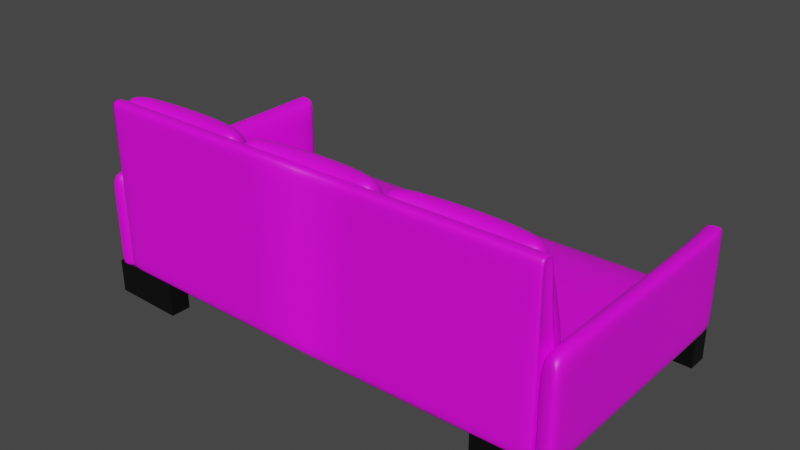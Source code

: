 # Source: Vieze_bank.blend  (saved by Blender 3.3.6; exported with 4.5.12 LTS)
import bpy
from mathutils import Matrix  # noqa: F401  (used for matrix-valued properties, if any)

bpy.ops.wm.read_factory_settings(use_empty=True)
scene = bpy.context.scene
scene.name = 'Scene'

# ---- collections
col_collection = bpy.data.collections.new('Collection'); scene.collection.children.link(col_collection)

# ---- images (referenced by path relative to the original .blend; pixels are not part of the script)
import os
ASSET_DIR = os.environ.get("B2B_ASSET_DIR", "")  # directory of the original .blend (textures are referenced by path, not embedded)
HERE = os.path.dirname(os.path.abspath(__file__))  # packed textures are extracted next to this script under _unpacked/

def load_image(name, relpath, width, height, colorspace="sRGB"):
    """Load a texture the original file referenced (path relative to the .blend, or extracted next to this script)."""
    p = next((c for c in (os.path.join(HERE, relpath), os.path.join(ASSET_DIR, relpath)) if relpath and os.path.exists(c)), "")
    if p:
        img = bpy.data.images.load(p, check_existing=True)
        img.name = name
    else:  # same state as the original file: an image datablock whose file is absent (Cycles renders it pink)
        img = bpy.data.images.new(name, width, height)
        img.source = "FILE"
        img.filepath = "//" + (relpath or name)
    img.colorspace_settings.name = colorspace
    return img
img_a2eab220_9b49_11eb_aefb_6ddfb3486fd8_jpg = load_image('a2eab220-9b49-11eb-aefb-6ddfb3486fd8.jpg', 'Vieze bank/a2eab220-9b49-11eb-aefb-6ddfb3486fd8.jpg', 1024, 1024, 'sRGB')

# ---- materials (node trees are filled in below, after node groups)
mat_material_001 = bpy.data.materials.new('Material.001')
mat_material_001.use_transparent_shadow = False
mat_material_002 = bpy.data.materials.new('Material.002')
mat_material_002.use_transparent_shadow = False
mat_material_003 = bpy.data.materials.new('Material.003')
mat_material_003.use_transparent_shadow = False

# ---- material node trees
mat_material_001.use_nodes = True; mat_material_001.node_tree.nodes.clear()
_N = mat_material_001.node_tree.nodes; _L = mat_material_001.node_tree.links
n0 = _N.new('ShaderNodeBsdfPrincipled'); n0.name = 'Principled BSDF'; n0.location = (10, 300)
n0.distribution = 'GGX'
n0.subsurface_method = 'RANDOM_WALK_SKIN'
n0.inputs[3].default_value = 1.45
n0.inputs[27].default_value = (0.0, 0.0, 0.0, 1.0)
n0.inputs[28].default_value = 1.0
n1 = _N.new('ShaderNodeOutputMaterial'); n1.name = 'Material Output'; n1.location = (300, 300)
n2 = _N.new('ShaderNodeTexImage'); n2.name = 'Image Texture'; n2.location = (-296, 247)
n2.image = img_a2eab220_9b49_11eb_aefb_6ddfb3486fd8_jpg
_L.new(n0.outputs[0], n1.inputs[0])
_L.new(n2.outputs[0], n0.inputs[0])
n1.is_active_output = True
mat_material_002.use_nodes = True; mat_material_002.node_tree.nodes.clear()
_N = mat_material_002.node_tree.nodes; _L = mat_material_002.node_tree.links
n0 = _N.new('ShaderNodeBsdfPrincipled'); n0.name = 'Principled BSDF'; n0.location = (10, 300)
n0.distribution = 'GGX'
n0.subsurface_method = 'RANDOM_WALK_SKIN'
n0.inputs[3].default_value = 1.45
n0.inputs[27].default_value = (0.0, 0.0, 0.0, 1.0)
n0.inputs[28].default_value = 1.0
n1 = _N.new('ShaderNodeOutputMaterial'); n1.name = 'Material Output'; n1.location = (300, 300)
n2 = _N.new('ShaderNodeTexImage'); n2.name = 'Image Texture'; n2.location = (-283, 242)
n2.image = img_a2eab220_9b49_11eb_aefb_6ddfb3486fd8_jpg
_L.new(n0.outputs[0], n1.inputs[0])
_L.new(n2.outputs[0], n0.inputs[0])
n1.is_active_output = True
mat_material_003.use_nodes = True; mat_material_003.node_tree.nodes.clear()
_N = mat_material_003.node_tree.nodes; _L = mat_material_003.node_tree.links
n0 = _N.new('ShaderNodeBsdfPrincipled'); n0.name = 'Principled BSDF'; n0.location = (10, 300)
n0.distribution = 'GGX'
n0.subsurface_method = 'RANDOM_WALK_SKIN'
n0.inputs[0].default_value = (0.0, 0.0, 0.0, 1.0)
n0.inputs[3].default_value = 1.45
n0.inputs[27].default_value = (0.0, 0.0, 0.0, 1.0)
n0.inputs[28].default_value = 1.0
n1 = _N.new('ShaderNodeOutputMaterial'); n1.name = 'Material Output'; n1.location = (300, 300)
_L.new(n0.outputs[0], n1.inputs[0])
n1.is_active_output = True

# ---- world
world_world = bpy.data.worlds.new('World'); scene.world = world_world
world_world.use_nodes = True; world_world.node_tree.nodes.clear()
_N = world_world.node_tree.nodes; _L = world_world.node_tree.links
n0 = _N.new('ShaderNodeOutputWorld'); n0.name = 'World Output'; n0.location = (300, 300)
n1 = _N.new('ShaderNodeBackground'); n1.name = 'Background'; n1.location = (10, 300)
n1.inputs[0].default_value = (0.05088, 0.05088, 0.05088, 1.0)
_L.new(n1.outputs[0], n0.inputs[0])
n0.is_active_output = True
world_world.color = (0.05088, 0.05088, 0.05088)
world_world.use_sun_shadow = False
world_world.sun_shadow_jitter_overblur = 0.0

# ---- meshes
me_cube_001 = bpy.data.meshes.new('Cube.001')
me_cube_001.from_pydata([(-1.575, -0.7725, 0.3111), (-1.575, -0.7725, 0.7176), (-1.575, 0.7725, 0.3111), (-1.575, 0.7725, 0.7176), (-1.714, -0.9573, 0.3058), (-1.714, -0.9573, 0.9817), (-1.714, 0.8007, 0.3017), (-1.714, 0.8007, 1.024), (-1.575, -0.7725, 0.3058), (-1.575, -0.7725, 0.7122), (-1.575, 0.7725, 0.3017), (-1.575, 0.7725, 1.024), (-1.714, -0.9855, 1.022), (-1.721, 0.7725, 1.022), (-1.575, 0.7725, 1.022), (-1.575, -0.7725, 1.022), (-1.575, 0.7725, 0.3111), (-1.575, 0.7725, 0.7176), (-1.575, -0.7725, 0.3111), (-1.575, -0.7725, 0.7176), (0.1551, 0.7698, 0.7101), (0.0, -0.7725, 0.2776), (0.1551, 0.7901, 0.3111), (0.0, -0.9677, 0.7323), (-1.575, -0.7725, 0.3195), (-1.575, -0.7725, 0.7259), (0.0, -0.7725, 0.285), (0.0, -0.7725, 0.6618), (0.0, -0.9992, 0.6883), (-1.575, -0.9992, 0.7176), (-1.575, -0.9992, 0.3111), (0.0, -0.9992, 0.2997), (0.0, -0.9114, 1.525), (-1.575, -0.9114, 1.526), (0.0, -0.9992, 1.526), (-1.575, -0.9992, 1.526), (-1.721, -0.9933, 0.3058), (-1.721, -0.9933, 0.7122), (-1.575, -0.9933, 0.7122), (-1.575, -0.9933, 0.3058), (-1.575, -0.9933, 1.022), (-1.721, -0.9933, 1.022), (-1.495, 0.7901, 0.3111), (-1.65, -0.9128, 0.7101), (-1.495, 0.7698, 0.7101), (-1.65, -0.7725, 0.3111), (-1.65, -0.9992, 0.7176), (-1.65, -0.9992, 0.3111), (-1.65, -0.9114, 1.526), (-1.65, -0.9992, 1.526), (-1.575, -0.3224, 0.3111), (-1.575, -0.3224, 0.7176), (-1.575, -0.3224, 0.7176), (-1.575, -0.3224, 0.3111), (0.1001, -0.3523, 0.6593), (0.1001, -0.2362, 0.2527), (-1.55, -0.2362, 0.3111), (-1.55, -0.3523, 0.7101), (-1.575, -0.7725, 0.3906), (-1.575, 0.7725, 0.3906), (-1.575, -0.7725, 0.3906), (-1.575, 0.7725, 0.3906), (0.0, -0.9074, 0.3606), (0.1551, 0.8164, 0.3485), (-1.575, -0.9992, 0.3906), (0.0, -0.9992, 0.3744), (-1.65, -0.9992, 0.3906), (-1.495, 0.8164, 0.3485), (-1.575, -0.3224, 0.3906), (-1.721, 0.7874, 0.3058), (-1.721, 0.7874, 0.9817), (-1.575, 0.7593, 0.3058), (-1.575, 0.7593, 0.7122), (-1.721, 0.7593, 1.022), (-1.575, 0.7593, 1.022), (-1.714, -0.9573, 0.4033), (-1.714, 0.8007, 0.4097), (-1.575, 0.7725, 0.4097), (-1.575, -0.7725, 0.3644), (-1.721, -0.9933, 0.3644), (-1.575, -0.9933, 0.3644), (-1.575, 0.7593, 0.3644), (-1.721, 0.7874, 0.4033), (-1.575, -0.9008, 1.464), (0.0, -0.9198, 1.461), (0.0, -0.9992, 1.464), (-1.575, -0.9992, 1.464), (-1.65, -0.9992, 1.464), (-1.65, -0.8649, 1.464)], [], [(68, 51, 3, 59), (60, 19, 1, 58), (52, 51, 1, 19), (82, 70, 7, 76), (76, 7, 11, 77), (81, 72, 9, 78), (4, 8, 39, 36), (69, 71, 8, 4), (70, 5, 12, 73), (74, 73, 12, 15), (75, 4, 36, 79), (11, 7, 13, 14), (72, 11, 14, 74), (57, 52, 19, 43), (50, 53, 18, 0), (88, 83, 33, 48), (59, 3, 17, 61), (56, 55, 21, 45), (67, 44, 20, 63), (26, 27, 25, 24), (66, 46, 29, 64), (62, 23, 28, 65), (60, 18, 30, 64), (45, 21, 31, 47), (48, 33, 35, 49), (85, 84, 32, 34), (83, 86, 35, 33), (87, 85, 34, 49), (80, 38, 37, 79), (37, 38, 40, 41), (15, 12, 41, 40), (78, 9, 38, 80), (9, 15, 40, 38), (12, 5, 37, 41), (86, 87, 49, 35), (32, 48, 49, 34), (18, 45, 47, 30), (65, 28, 46, 66), (61, 17, 44, 67), (53, 56, 45, 18), (84, 88, 48, 32), (54, 57, 43, 23), (20, 44, 57, 54), (16, 42, 56, 53), (42, 22, 55, 56), (2, 16, 53, 50), (44, 17, 52, 57), (17, 3, 51, 52), (58, 1, 51, 68), (0, 58, 68, 50), (16, 61, 67, 42), (31, 65, 66, 47), (19, 60, 64, 29), (21, 62, 65, 31), (47, 66, 64, 30), (42, 67, 63, 22), (2, 59, 61, 16), (18, 60, 58, 0), (50, 68, 59, 2), (9, 72, 74, 15), (14, 13, 73, 74), (7, 70, 73, 13), (6, 10, 71, 69), (77, 11, 72, 81), (75, 5, 70, 82), (4, 75, 82, 69), (10, 77, 81, 71), (8, 78, 80, 39), (39, 80, 79, 36), (5, 75, 79, 37), (71, 81, 78, 8), (6, 76, 77, 10), (69, 82, 76, 6), (23, 43, 88, 84), (29, 46, 87, 86), (46, 28, 85, 87), (19, 29, 86, 83), (28, 23, 84, 85), (43, 19, 83, 88)])
me_cube_001.polygons.foreach_set('use_smooth', [True] * 79)
_uv = me_cube_001.uv_layers.new(name='UVMap')
_uv.uv.foreach_set('vector', [0.4752, 0.149, 0.5901, 0.1485, 0.5891, 0.2379, 0.4742, 0.2383, 0.4766, 0.9946, 0.5915, 0.9942, 0.5915, 0.9942, 0.4766, 0.9946, 0.5901, 0.1485, 0.5901, 0.1485, 0.593, -0.01508, 0.593, -0.01508, 0.3744, 0.2363, 0.5891, 0.2357, 0.5891, 0.2379, 0.3744, 0.2385, 0.5547, 0.3501, 0.7044, 0.3492, 0.7067, 0.5195, 0.5578, 0.5218, 0.3732, 0.4927, 0.5879, 0.4921, 0.5888, 0.7421, 0.3741, 0.7427, 0.08874, 0.7425, 0.3381, 0.7426, 0.3381, 0.7426, 0.08874, 0.7425, 0.08784, 0.4926, 0.3371, 0.4927, 0.3381, 0.7426, 0.08874, 0.7425, 0.5782, 0.5629, 0.5778, 0.3129, 0.5778, 0.3129, 0.5782, 0.5629, 0.499, 0.3192, 0.7164, 0.3164, 0.719, 0.5271, 0.502, 0.5308, 0.3783, -0.01454, 0.3423, -0.01455, 0.3423, -0.01455, 0.3783, -0.01454, 0.5879, 0.4899, 0.5891, 0.2379, 0.5891, 0.2379, 0.5879, 0.4899, 0.5879, 0.4921, 0.5879, 0.4899, 0.5879, 0.4899, 0.5879, 0.4921, 0.777, 0.5784, 0.8401, 0.5782, 0.8408, 0.741, 0.7777, 0.7413, 0.1331, 0.5874, 0.1772, 0.5949, 0.08874, 0.7425, 0.08874, 0.7425, 0.7777, 0.7413, 0.8281, 0.7411, 0.8408, 0.741, 0.7777, 0.7413, 0.4742, 0.2383, 0.5891, 0.2379, 0.5891, 0.2379, 0.4742, 0.2383, 0.1494, 0.5797, 0.2124, 0.5798, 0.2133, 0.7426, 0.151, 0.7426, 0.2421, 0.2771, 0.6774, 0.2635, 0.681, 0.4929, 0.2453, 0.5067, 0.3392, 0.8687, 0.5899, 0.8682, 0.5915, 0.9942, 0.3408, 0.9947, 0.4758, 0.9316, 0.5906, 0.9312, 0.5915, 0.9942, 0.4766, 0.9946, -0.03156, -0.01425, -0.03156, -0.01425, -0.03156, -0.01425, -0.03156, -0.01425, 0.4766, 0.9946, 0.3408, 0.9947, 0.3408, 0.9947, 0.4766, 0.9946, 0.151, 0.7426, 0.2133, 0.7426, 0.2133, 0.7426, 0.151, 0.7426, 0.7777, 0.7413, 0.8408, 0.741, 0.8408, 0.741, 0.7777, 0.7413, -0.03156, -0.01425, -0.03156, -0.01425, -0.03156, -0.01425, -0.03156, -0.01425, 0.3275, 0.7337, 0.3275, 0.7337, 0.3275, 0.7337, 0.3275, 0.7337, 0.4652, 0.68, 0.1208, 0.685, 0.1208, 0.685, 0.4652, 0.68, 0.2779, 0.4293, 0.4901, 0.4307, 0.4853, 0.6872, 0.2732, 0.6857, 0.5411, 0.5157, 0.5368, 0.2664, 0.5368, 0.2664, 0.5411, 0.5157, 0.5888, 0.7421, 0.8408, 0.741, 0.8408, 0.741, 0.5888, 0.7421, 0.3741, 0.7427, 0.5888, 0.7421, 0.5888, 0.7421, 0.3741, 0.7427, 0.5888, 0.7421, 0.5888, 0.7421, 0.5888, 0.7421, 0.5888, 0.7421, 0.5014, 0.4231, 0.5014, 0.4231, 0.5014, 0.4231, 0.5014, 0.4231, 0.5915, 0.9942, 0.5906, 0.9312, 0.5906, 0.9312, 0.5915, 0.9942, 0.4517, 0.4815, 0.5144, 0.4813, 0.5144, 0.4813, 0.4517, 0.4815, 0.08874, 0.7425, 0.151, 0.7426, 0.151, 0.7426, 0.08874, 0.7425, 0.44, 0.4035, 0.7104, 0.4027, 0.7102, 0.5512, 0.4398, 0.552, 0.2986, 0.5423, 0.4129, 0.5423, 0.4131, 0.6053, 0.2987, 0.6053, 0.1772, 0.5949, 0.1494, 0.5797, 0.151, 0.7426, 0.08874, 0.7425, 0.4262, 0.6295, 0.4889, 0.6293, 0.4889, 0.6293, 0.4262, 0.6295, 0.4183, 0.5436, 0.4196, 0.3858, 0.6632, 0.3807, 0.6619, 0.5368, 0.302, 0.2447, 0.4918, 0.2417, 0.5029, 0.5086, 0.3124, 0.5114, 0.08784, 0.4904, 0.1501, 0.4904, 0.1494, 0.5797, 0.1772, 0.5949, 0.2972, 0.431, 0.3597, 0.431, 0.3596, 0.5204, 0.2964, 0.5202, 0.08784, 0.4904, 0.08784, 0.4904, 0.1772, 0.5949, 0.1331, 0.5874, 0.5031, 0.2963, 0.6573, 0.2944, 0.6665, 0.5029, 0.5127, 0.5049, 0.5891, 0.2379, 0.5891, 0.2379, 0.5901, 0.1485, 0.5901, 0.1485, 0.4781, -0.01467, 0.593, -0.01508, 0.5901, 0.1485, 0.4752, 0.149, 0.3423, -0.01455, 0.4781, -0.01467, 0.4752, 0.149, 0.3394, 0.1491, 0.3093, 0.6044, 0.445, 0.6043, 0.4453, 0.6674, 0.3096, 0.6674, 0.401, 0.629, 0.5373, 0.6271, 0.5381, 0.6899, 0.4019, 0.6918, 0.5915, 0.9942, 0.4766, 0.9946, 0.4766, 0.9946, 0.5915, 0.9942, -0.03156, -0.01425, -0.03156, -0.01425, -0.03156, -0.01425, -0.03156, -0.01425, 0.34, 0.9317, 0.4758, 0.9316, 0.4766, 0.9946, 0.3408, 0.9947, 0.3434, 0.5565, 0.4792, 0.5564, 0.4794, 0.6194, 0.3436, 0.6196, 0.3383, 0.2385, 0.4742, 0.2383, 0.4742, 0.2383, 0.3383, 0.2385, 0.3408, 0.9947, 0.4766, 0.9946, 0.4766, 0.9946, 0.3408, 0.9947, 0.3394, 0.1491, 0.4752, 0.149, 0.4742, 0.2383, 0.3383, 0.2385, 0.556, 0.5131, 0.3206, 0.5133, 0.3206, 0.5133, 0.556, 0.5131, 0.5879, 0.4899, 0.84, 0.4888, 0.84, 0.4909, 0.5879, 0.4921, 0.5891, 0.2379, 0.5891, 0.2357, 0.5891, 0.2357, 0.5891, 0.2379, 0.08784, 0.4904, 0.3371, 0.4905, 0.3371, 0.4927, 0.08784, 0.4926, 0.3732, 0.4905, 0.5879, 0.4899, 0.5879, 0.4921, 0.3732, 0.4927, 0.3211, 0.3067, 0.5349, 0.3091, 0.5362, 0.5625, 0.3226, 0.5601, 0.606, 0.2812, 0.6423, 0.2809, 0.6483, 0.5324, 0.6121, 0.5328, 0.3371, 0.4905, 0.3732, 0.4905, 0.3732, 0.4927, 0.3371, 0.4927, 0.3381, 0.7426, 0.3741, 0.7427, 0.3741, 0.7427, 0.3381, 0.7426, 0.3381, 0.7426, 0.3741, 0.7427, 0.3769, 0.9947, 0.3408, 0.9947, 0.4375, 0.5747, 0.2255, 0.588, 0.2255, 0.588, 0.4375, 0.5747, 0.3371, 0.4927, 0.3732, 0.4927, 0.3741, 0.7427, 0.3381, 0.7426, 0.3683, 0.4469, 0.4043, 0.4469, 0.4049, 0.699, 0.3689, 0.699, 0.3384, 0.2363, 0.3744, 0.2363, 0.3744, 0.2385, 0.3383, 0.2385, 0.4669, 0.6627, 0.5296, 0.6625, 0.5296, 0.6625, 0.4669, 0.6627, 0.5588, 0.7068, 0.5585, 0.6438, 0.5585, 0.6438, 0.5588, 0.7068, 0.5673, 0.2809, 0.5639, 0.4041, 0.5639, 0.4041, 0.5673, 0.2809, 0.3275, 0.7337, 0.3275, 0.7337, 0.3275, 0.7337, 0.3275, 0.7337, -0.03156, -0.01425, -0.03156, -0.01425, -0.03156, -0.01425, -0.03156, -0.01425, 0.3355, 0.5941, 0.3973, 0.5939, 0.3848, 0.5939, 0.3355, 0.5941])
me_cube_001.materials.append(mat_material_001)
me_cube_001.update()
me_cube_002 = bpy.data.meshes.new('Cube.002')
me_cube_002.from_pydata([(-24.73, -4.973, -0.9453), (-24.73, -6.529, 4.618), (-24.73, -4.009, -0.7021), (-24.73, -5.562, 4.861), (-17.94, -4.973, -0.9453), (-17.94, -6.529, 4.618), (-17.94, -4.009, -0.7021), (-17.94, -5.562, 4.861), (-24.73, -5.281, 0.9506), (-24.73, -5.801, 2.805), (-24.73, -4.822, 3.048), (-24.73, -4.302, 1.194), (-17.94, -4.822, 3.048), (-17.94, -4.302, 1.194), (-17.94, -5.801, 2.805), (-17.94, -5.281, 0.9506), (-20.2, -3.7, -0.7021), (-22.47, -3.7, -0.7021), (-22.47, -5.24, 4.861), (-20.2, -5.24, 4.861), (-22.47, -4.68, -0.9453), (-20.2, -4.68, -0.9453), (-20.2, -6.224, 4.618), (-22.47, -6.224, 4.618), (-20.2, -5.452, 0.832), (-22.47, -5.452, 0.832), (-20.2, -5.972, 2.686), (-22.47, -5.972, 2.686), (-22.47, -3.556, 1.304), (-20.2, -3.556, 1.304), (-22.47, -4.076, 3.158), (-20.2, -4.076, 3.158), (-23.66, -3.793, -0.7021), (-23.66, -6.317, 4.618), (-23.66, -5.275, 0.8947), (-23.66, -5.795, 2.749), (-23.66, -5.338, 4.861), (-23.66, -4.769, -0.9453), (-23.66, -3.827, 1.25), (-23.66, -4.347, 3.104), (-19.07, -5.328, 4.861), (-19.07, -4.76, -0.9453), (-19.07, -3.802, 1.253), (-19.07, -4.322, 3.107), (-19.07, -3.784, -0.7021), (-19.07, -6.308, 4.618), (-19.07, -5.279, 0.8913), (-19.07, -5.799, 2.746), (-24.73, -6.094, 3.66), (-24.73, -5.118, 3.903), (-17.94, -5.118, 3.903), (-17.94, -6.094, 3.66), (-20.2, -6.021, 3.597), (-22.47, -6.021, 3.597), (-22.47, -4.511, 3.966), (-20.2, -4.511, 3.966), (-23.66, -4.75, 3.933), (-23.66, -5.98, 3.63), (-19.07, -5.977, 3.629), (-19.07, -4.731, 3.934), (-24.73, -4.097, 0.2254), (-17.94, -4.097, 0.2254), (-17.94, -5.071, -0.01788), (-24.73, -5.071, -0.01788), (-22.47, -3.519, 0.2834), (-20.2, -3.519, 0.2834), (-20.2, -4.986, -0.07588), (-22.47, -4.986, -0.07588), (-23.66, -3.744, 0.2527), (-23.66, -4.953, -0.04521), (-19.07, -4.95, -0.04688), (-19.07, -3.726, 0.2544)], [], [(48, 1, 3, 49), (59, 40, 7, 50), (50, 7, 5, 51), (57, 33, 1, 48), (44, 6, 4, 41), (36, 3, 1, 33), (69, 34, 8, 63), (34, 35, 9, 8), (61, 13, 15, 62), (13, 12, 14, 15), (71, 42, 13, 61), (42, 43, 12, 13), (63, 8, 11, 60), (8, 9, 10, 11), (38, 39, 30, 28), (28, 30, 31, 29), (68, 38, 28, 64), (64, 28, 29, 65), (46, 47, 26, 24), (24, 26, 27, 25), (70, 46, 24, 66), (66, 24, 25, 67), (40, 19, 22, 45), (19, 18, 23, 22), (32, 17, 20, 37), (17, 16, 21, 20), (58, 45, 22, 52), (52, 22, 23, 53), (56, 36, 18, 54), (54, 18, 19, 55), (49, 3, 36, 56), (2, 32, 37, 0), (60, 11, 38, 68), (11, 10, 39, 38), (25, 27, 35, 34), (67, 25, 34, 69), (18, 36, 33, 23), (53, 23, 33, 57), (51, 5, 45, 58), (7, 40, 45, 5), (62, 15, 46, 70), (15, 14, 47, 46), (29, 31, 43, 42), (65, 29, 42, 71), (16, 44, 41, 21), (55, 19, 40, 59), (31, 55, 59, 43), (14, 51, 58, 47), (27, 53, 57, 35), (10, 49, 56, 39), (30, 54, 55, 31), (39, 56, 54, 30), (26, 52, 53, 27), (47, 58, 52, 26), (35, 57, 48, 9), (12, 50, 51, 14), (43, 59, 50, 12), (9, 48, 49, 10), (16, 65, 71, 44), (4, 62, 70, 41), (20, 67, 69, 37), (2, 60, 68, 32), (21, 66, 67, 20), (41, 70, 66, 21), (17, 64, 65, 16), (32, 68, 64, 17), (0, 63, 60, 2), (44, 71, 61, 6), (6, 61, 62, 4), (37, 69, 63, 0)])
me_cube_002.polygons.foreach_set('use_smooth', [True] * 70)
_uv = me_cube_002.uv_layers.new(name='UVMap')
_uv.uv.foreach_set('vector', [0.5455, 0.2222, 0.5695, 0.2222, 0.5695, 0.3611, 0.5455, 0.3611, 0.5455, 0.4768, 0.5695, 0.4768, 0.5695, 0.5, 0.5455, 0.5, 0.5455, 0.5, 0.5695, 0.5, 0.5695, 0.6389, 0.5455, 0.6389, 0.5455, 0.756, 0.5695, 0.756, 0.5695, 0.7778, 0.5455, 0.7778, 0.4074, 0.5, 0.4305, 0.5, 0.4305, 0.6389, 0.4074, 0.6389, 0.6865, 0.5, 0.7084, 0.5, 0.7084, 0.6389, 0.6865, 0.6389, 0.4537, 0.756, 0.4779, 0.756, 0.4779, 0.7778, 0.4537, 0.7778, 0.4779, 0.756, 0.5242, 0.756, 0.5242, 0.7778, 0.4779, 0.7778, 0.4537, 0.5, 0.4779, 0.5, 0.4779, 0.6389, 0.4537, 0.6389, 0.4779, 0.5, 0.5242, 0.5, 0.5242, 0.6389, 0.4779, 0.6389, 0.4537, 0.4768, 0.4779, 0.4768, 0.4779, 0.5, 0.4537, 0.5, 0.4779, 0.4768, 0.5242, 0.4768, 0.5242, 0.5, 0.4779, 0.5, 0.4537, 0.2222, 0.4779, 0.2222, 0.4779, 0.3611, 0.4537, 0.3611, 0.4779, 0.2222, 0.5242, 0.2222, 0.5242, 0.3611, 0.4779, 0.3611, 0.4779, 0.3829, 0.5242, 0.3829, 0.5242, 0.4074, 0.4779, 0.4074, 0.4779, 0.4074, 0.5242, 0.4074, 0.5242, 0.4537, 0.4779, 0.4537, 0.4537, 0.3829, 0.4779, 0.3829, 0.4779, 0.4074, 0.4537, 0.4074, 0.4537, 0.4074, 0.4779, 0.4074, 0.4779, 0.4537, 0.4537, 0.4537, 0.4779, 0.6621, 0.5242, 0.6621, 0.5242, 0.6852, 0.4779, 0.6852, 0.4779, 0.6852, 0.5242, 0.6852, 0.5242, 0.7315, 0.4779, 0.7315, 0.4537, 0.6621, 0.4779, 0.6621, 0.4779, 0.6852, 0.4537, 0.6852, 0.4537, 0.6852, 0.4779, 0.6852, 0.4779, 0.7315, 0.4537, 0.7315, 0.5926, 0.5, 0.6158, 0.5, 0.6158, 0.6389, 0.5926, 0.6389, 0.6158, 0.5, 0.6621, 0.5, 0.6621, 0.6389, 0.6158, 0.6389, 0.3135, 0.5, 0.3379, 0.5, 0.3379, 0.6389, 0.3135, 0.6389, 0.3379, 0.5, 0.3842, 0.5, 0.3842, 0.6389, 0.3379, 0.6389, 0.5455, 0.6621, 0.5695, 0.6621, 0.5695, 0.6852, 0.5455, 0.6852, 0.5455, 0.6852, 0.5695, 0.6852, 0.5695, 0.7315, 0.5455, 0.7315, 0.5455, 0.3829, 0.5695, 0.3829, 0.5695, 0.4074, 0.5455, 0.4074, 0.5455, 0.4074, 0.5695, 0.4074, 0.5695, 0.4537, 0.5455, 0.4537, 0.5455, 0.3611, 0.5695, 0.3611, 0.5695, 0.3829, 0.5455, 0.3829, 0.2916, 0.5, 0.3135, 0.5, 0.3135, 0.6389, 0.2916, 0.6389, 0.4537, 0.3611, 0.4779, 0.3611, 0.4779, 0.3829, 0.4537, 0.3829, 0.4779, 0.3611, 0.5242, 0.3611, 0.5242, 0.3829, 0.4779, 0.3829, 0.4779, 0.7315, 0.5242, 0.7315, 0.5242, 0.756, 0.4779, 0.756, 0.4537, 0.7315, 0.4779, 0.7315, 0.4779, 0.756, 0.4537, 0.756, 0.6621, 0.5, 0.6865, 0.5, 0.6865, 0.6389, 0.6621, 0.6389, 0.5455, 0.7315, 0.5695, 0.7315, 0.5695, 0.756, 0.5455, 0.756, 0.5455, 0.6389, 0.5695, 0.6389, 0.5695, 0.6621, 0.5455, 0.6621, 0.5695, 0.5, 0.5926, 0.5, 0.5926, 0.6389, 0.5695, 0.6389, 0.4537, 0.6389, 0.4779, 0.6389, 0.4779, 0.6621, 0.4537, 0.6621, 0.4779, 0.6389, 0.5242, 0.6389, 0.5242, 0.6621, 0.4779, 0.6621, 0.4779, 0.4537, 0.5242, 0.4537, 0.5242, 0.4768, 0.4779, 0.4768, 0.4537, 0.4537, 0.4779, 0.4537, 0.4779, 0.4768, 0.4537, 0.4768, 0.3842, 0.5, 0.4074, 0.5, 0.4074, 0.6389, 0.3842, 0.6389, 0.5455, 0.4537, 0.5695, 0.4537, 0.5695, 0.4768, 0.5455, 0.4768, 0.5242, 0.4537, 0.5455, 0.4537, 0.5455, 0.4768, 0.5242, 0.4768, 0.5242, 0.6389, 0.5455, 0.6389, 0.5455, 0.6621, 0.5242, 0.6621, 0.5242, 0.7315, 0.5455, 0.7315, 0.5455, 0.756, 0.5242, 0.756, 0.5242, 0.3611, 0.5455, 0.3611, 0.5455, 0.3829, 0.5242, 0.3829, 0.5242, 0.4074, 0.5455, 0.4074, 0.5455, 0.4537, 0.5242, 0.4537, 0.5242, 0.3829, 0.5455, 0.3829, 0.5455, 0.4074, 0.5242, 0.4074, 0.5242, 0.6852, 0.5455, 0.6852, 0.5455, 0.7315, 0.5242, 0.7315, 0.5242, 0.6621, 0.5455, 0.6621, 0.5455, 0.6852, 0.5242, 0.6852, 0.5242, 0.756, 0.5455, 0.756, 0.5455, 0.7778, 0.5242, 0.7778, 0.5242, 0.5, 0.5455, 0.5, 0.5455, 0.6389, 0.5242, 0.6389, 0.5242, 0.4768, 0.5455, 0.4768, 0.5455, 0.5, 0.5242, 0.5, 0.5242, 0.2222, 0.5455, 0.2222, 0.5455, 0.3611, 0.5242, 0.3611, 0.4305, 0.4537, 0.4537, 0.4537, 0.4537, 0.4768, 0.4305, 0.4768, 0.4305, 0.6389, 0.4537, 0.6389, 0.4537, 0.6621, 0.4305, 0.6621, 0.4305, 0.7315, 0.4537, 0.7315, 0.4537, 0.756, 0.4305, 0.756, 0.4305, 0.3611, 0.4537, 0.3611, 0.4537, 0.3829, 0.4305, 0.3829, 0.4305, 0.6852, 0.4537, 0.6852, 0.4537, 0.7315, 0.4305, 0.7315, 0.4305, 0.6621, 0.4537, 0.6621, 0.4537, 0.6852, 0.4305, 0.6852, 0.4305, 0.4074, 0.4537, 0.4074, 0.4537, 0.4537, 0.4305, 0.4537, 0.4305, 0.3829, 0.4537, 0.3829, 0.4537, 0.4074, 0.4305, 0.4074, 0.4305, 0.2222, 0.4537, 0.2222, 0.4537, 0.3611, 0.4305, 0.3611, 0.4305, 0.4768, 0.4537, 0.4768, 0.4537, 0.5, 0.4305, 0.5, 0.4305, 0.5, 0.4537, 0.5, 0.4537, 0.6389, 0.4305, 0.6389, 0.4305, 0.756, 0.4537, 0.756, 0.4537, 0.7778, 0.4305, 0.7778])
me_cube_002.materials.append(mat_material_002)
me_cube_002.update()
me_cube_003 = bpy.data.meshes.new('Cube.003')
me_cube_003.from_pydata([(-0.2101, 0.1432, 0.2138), (-0.1066, 1.362, 0.2138), (1.833, -0.1844, 0.2138), (1.937, 1.035, 0.2138), (22.45, 0.2291, -0.1554), (22.45, 0.2291, 0.9474), (22.55, 1.448, -0.1554), (22.55, 1.448, 0.9474), (24.45, 0.2322, -0.1554), (24.45, 0.2322, 0.9474), (24.55, 1.452, -0.1554), (24.55, 1.452, 0.9474), (23.61, -6.89, -0.1465), (23.61, -6.89, 0.9564), (23.62, -5.671, -0.1465), (23.62, -5.671, 0.9564), (25.61, -6.887, -0.1465), (25.61, -6.887, 0.9564), (25.61, -5.668, -0.1465), (25.61, -5.668, 0.9564), (0.8178, -7.021, -0.1762), (0.8178, -7.021, 0.9267), (0.8259, -5.762, -0.1762), (0.8259, -5.762, 0.9267), (2.817, -7.018, -0.1762), (2.817, -7.018, 0.9267), (2.826, -5.759, -0.1762), (2.826, -5.759, 0.9267), (-0.1295, 0.1223, -0.1762), (-0.1295, 0.1223, 0.9267), (-0.1213, 1.382, -0.1762), (-0.1213, 1.382, 0.9267), (1.87, 0.1254, -0.1762), (1.87, 0.1254, 0.9267), (1.878, 1.385, -0.1762), (1.878, 1.385, 0.9267)], [(0, 1), (3, 2)], [(4, 5, 7, 6), (6, 7, 11, 10), (10, 11, 9, 8), (8, 9, 5, 4), (6, 10, 8, 4), (11, 7, 5, 9), (12, 13, 15, 14), (14, 15, 19, 18), (18, 19, 17, 16), (16, 17, 13, 12), (14, 18, 16, 12), (19, 15, 13, 17), (20, 21, 23, 22), (22, 23, 27, 26), (26, 27, 25, 24), (24, 25, 21, 20), (22, 26, 24, 20), (27, 23, 21, 25), (28, 29, 31, 30), (30, 31, 35, 34), (34, 35, 33, 32), (32, 33, 29, 28), (30, 34, 32, 28), (35, 31, 29, 33)])
_uv = me_cube_003.uv_layers.new(name='UVMap')
_uv.uv.foreach_set('vector', [0.375, 0.0, 0.625, 0.0, 0.625, 0.25, 0.375, 0.25, 0.375, 0.25, 0.625, 0.25, 0.625, 0.5, 0.375, 0.5, 0.375, 0.5, 0.625, 0.5, 0.625, 0.75, 0.375, 0.75, 0.375, 0.75, 0.625, 0.75, 0.625, 1.0, 0.375, 1.0, 0.125, 0.5, 0.375, 0.5, 0.375, 0.75, 0.125, 0.75, 0.625, 0.5, 0.875, 0.5, 0.875, 0.75, 0.625, 0.75, 0.375, 0.0, 0.625, 0.0, 0.625, 0.25, 0.375, 0.25, 0.375, 0.25, 0.625, 0.25, 0.625, 0.5, 0.375, 0.5, 0.375, 0.5, 0.625, 0.5, 0.625, 0.75, 0.375, 0.75, 0.375, 0.75, 0.625, 0.75, 0.625, 1.0, 0.375, 1.0, 0.125, 0.5, 0.375, 0.5, 0.375, 0.75, 0.125, 0.75, 0.625, 0.5, 0.875, 0.5, 0.875, 0.75, 0.625, 0.75, 0.375, 0.0, 0.625, 0.0, 0.625, 0.25, 0.375, 0.25, 0.375, 0.25, 0.625, 0.25, 0.625, 0.5, 0.375, 0.5, 0.375, 0.5, 0.625, 0.5, 0.625, 0.75, 0.375, 0.75, 0.375, 0.75, 0.625, 0.75, 0.625, 1.0, 0.375, 1.0, 0.125, 0.5, 0.375, 0.5, 0.375, 0.75, 0.125, 0.75, 0.625, 0.5, 0.875, 0.5, 0.875, 0.75, 0.625, 0.75, 0.375, 0.0, 0.625, 0.0, 0.625, 0.25, 0.375, 0.25, 0.375, 0.25, 0.625, 0.25, 0.625, 0.5, 0.375, 0.5, 0.375, 0.5, 0.625, 0.5, 0.625, 0.75, 0.375, 0.75, 0.375, 0.75, 0.625, 0.75, 0.625, 1.0, 0.375, 1.0, 0.125, 0.5, 0.375, 0.5, 0.375, 0.75, 0.125, 0.75, 0.625, 0.5, 0.875, 0.5, 0.875, 0.75, 0.625, 0.75])
me_cube_003.materials.append(mat_material_003)
me_cube_003.update()

# ---- objects
ob_cube = bpy.data.objects.new('Cube', me_cube_001)
ob_cube_001 = bpy.data.objects.new('Cube.001', me_cube_002)
ob_cube_002 = bpy.data.objects.new('Cube.002', me_cube_003)

# ---- transforms, parenting, visibility, modifiers, constraints
ob_cube.location = (0.0, 0.0, 0.0)
_m = ob_cube.modifiers.new('Mirror', 'MIRROR')
_m = ob_cube.modifiers.new('Subdivision', 'SUBSURF')
_m.levels = 2
ob_cube_001.location = (2.102, 0.0, 0.8297)
ob_cube_001.scale = (0.1492, 0.1492, 0.1492)
_m = ob_cube_001.modifiers.new('Array', 'ARRAY')
_m.count = 3
_m.relative_offset_displace = (1.04, 0.0, 0.0)
_m = ob_cube_001.modifiers.new('Subdivision', 'SUBSURF')
ob_cube_002.location = (-1.165, -0.9888, 0.1434)
ob_cube_002.rotation_euler = (0.0, -0.0, 1.548)
ob_cube_002.scale = (0.07122, 0.4105, 0.2113)

# ---- collection membership
col_collection.objects.link(ob_cube)
col_collection.objects.link(ob_cube_001)
col_collection.objects.link(ob_cube_002)

# ---- scene / render settings (as saved in the file)
scene.frame_start = 1; scene.frame_end = 250; scene.frame_set(1)
scene.render.engine = 'BLENDER_EEVEE_NEXT'
scene.cycles.sampling_pattern = 'TABULATED_SOBOL'
scene.cycles.use_light_tree = False
scene.view_settings.view_transform = 'Filmic'
bpy.context.view_layer.update()

# ---- added for rendering (the .blend has no active camera and no usable light): camera, sun
cam_auto = bpy.data.cameras.new('AutoCamera')
cam_auto.lens = 50.0
cam_auto.sensor_width = 36.0
cam_auto.clip_end = 1000.0
ob_auto_camera = bpy.data.objects.new('AutoCamera', cam_auto)
scene.collection.objects.link(ob_auto_camera)
ob_auto_camera.location = (3.94299, -4.84318, 3.9855)
ob_auto_camera.rotation_euler = (1.09748, -7.21219e-08, 0.694738)
scene.camera = ob_auto_camera
light_auto_sun = bpy.data.lights.new('AutoSun', 'SUN')
light_auto_sun.energy = 3.0
light_auto_sun.angle = 0.0523599
ob_auto_sun = bpy.data.objects.new('AutoSun', light_auto_sun)
scene.collection.objects.link(ob_auto_sun)
ob_auto_sun.rotation_euler = (0.872665, 0.174533, 0.523599)
bpy.context.view_layer.update()
